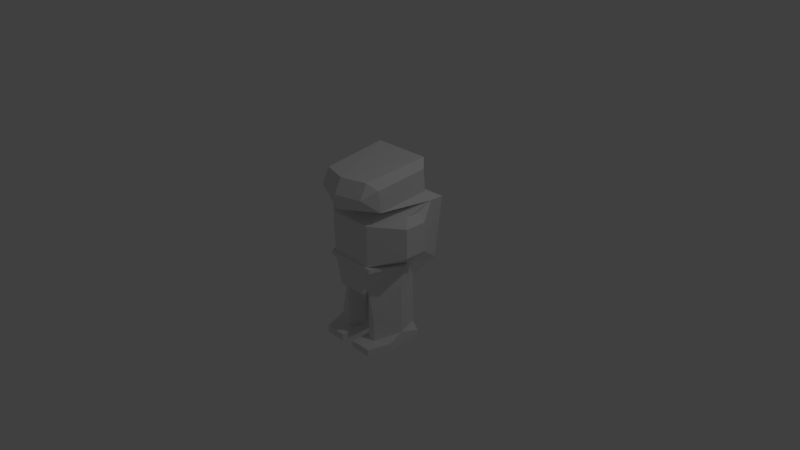 # Source: RobotSoldier.blend  (saved by Blender 2.78.0; exported with 4.5.12 LTS)
import bpy
from mathutils import Matrix  # noqa: F401  (used for matrix-valued properties, if any)

bpy.ops.wm.read_factory_settings(use_empty=True)
scene = bpy.context.scene
scene.name = 'Scene'

# ---- collections
col_collection_1 = bpy.data.collections.new('Collection 1'); scene.collection.children.link(col_collection_1)

# ---- materials (node trees are filled in below, after node groups)
mat_robometal = bpy.data.materials.new('RoboMetal')
mat_robometal.alpha_threshold = 0.0
mat_robometal.use_transparent_shadow = False
mat_robometal.roughness = 0.5
mat_robometal.line_color = (0.0, 0.0, 0.0, 1.0)

# ---- material node trees

# ---- world
world_world = bpy.data.worlds.new('World'); scene.world = world_world
world_world.color = (0.05088, 0.05088, 0.05088)
world_world.use_sun_shadow = False
world_world.sun_shadow_jitter_overblur = 0.0
world_world.cycles.sampling_method = 'MANUAL'

# ---- cameras
cam_camera = bpy.data.cameras.new('Camera')
cam_camera.clip_end = 100.0
cam_camera.lens = 35.0
cam_camera.sensor_width = 32.0
cam_camera.sensor_height = 18.0
cam_camera.ortho_scale = 7.314
cam_camera.dof.focus_distance = 0.0
cam_camera.dof.aperture_fstop = 128.0

# ---- lights
light_lamp = bpy.data.lights.new('Lamp', 'POINT')
light_lamp.transmission_factor = 0.0
light_lamp.cutoff_distance = 30.0
light_lamp.energy = 100.0
light_lamp.shadow_buffer_clip_start = 1.001
light_lamp.shadow_soft_size = 0.1
light_lamp.shadow_maximum_resolution = 0.006
light_lamp.use_absolute_resolution = True

# ---- meshes
me_cube = bpy.data.meshes.new('Cube')
me_cube.from_pydata([(0.5, 0.5, 0.9), (0.45, -0.2, 0.8), (0.5, 0.4701, 1.199), (0.45, -0.2299, 1.099), (0.6, 0.7, 0.8), (0.5, 0.7, -0.1), (0.4, 0.6, -0.2), (0.3, -0.3, 0.6), (0.35, -0.3299, 1.199), (0.4, 0.5701, 1.299), (0.2, -0.3, -0.4), (0.2, 0.6, 0.9), (0.3, 3.725e-08, 0.7), (0.35, -0.4299, 0.9985), (0.5, 0.1, -0.3), (0.4, 0.4, -0.6), (0.3, -0.2, -0.8), (0.5, 0.1, -0.7), (0.4, 0.4, -1.0), (0.3, -0.2, -1.1), (0.5, 0.1, -1.0), (0.4, 0.4, -0.3), (0.1, 0.5, -0.7), (0.1, 0.5, -1.1), (0.1, 0.5, -0.4), (0.4, -0.4, -1.1), (0.2, -0.2, -0.4), (0.6, 0.5, 0.8), (0.5, 0.2, -5.96e-08), (0.6, 0.1, 0.7), (0.6, 0.3, 0.7), (0.7, 2.235e-08, 0.6), (0.7, 0.3, 0.6), (0.7, 2.235e-08, 0.2), (0.7, 0.3, 0.2), (0.6, 0.3, 0.2), (0.4, -0.4, -1.2), (0.2, -0.2, -0.8), (0.2, -0.2, -1.1), (0.1, -0.4, -1.1), (0.1, 2.98e-08, -0.8), (0.1, 2.98e-08, -1.1), (0.1, -0.4, -1.2), (0.3, 0.5, -1.2), (0.1, 0.5, -1.2), (0.5, -0.1, -1.1), (0.5, -0.1, -1.2), (0.5, 0.4, -1.1), (0.5, 0.4, -1.2), (0.3, 0.5, -1.1), (0.2, 0.6, 1.2), (0.3, -0.3, 0.03), (0.3, -0.3, -0.03), (0.5561, 0.1172, -5.96e-08), (0.3561, -0.3228, 0.03), (0.3561, -0.3228, -0.03), (-0.5, 0.5, 0.9), (-0.45, -0.2, 0.8), (-0.5, 0.4701, 1.199), (-0.45, -0.2299, 1.099), (-0.6, 0.7, 0.8), (-0.5, 0.7, -0.1), (-0.4, 0.6, -0.2), (0.0, -0.3, -0.4), (-0.3, -0.3, 0.6), (-0.35, -0.3299, 1.199), (0.0, -0.3, 0.6), (-0.4, 0.5701, 1.299), (0.0, -0.5, 0.8), (-0.2, -0.3, -0.4), (-0.2, 0.6, 0.9), (0.0, 0.7, -0.1), (0.0, 0.7, 0.8), (0.0, 0.6, -0.2), (-0.3, 3.725e-08, 0.7), (0.0, 1.49e-08, 0.7), (0.0, 0.5701, 1.299), (0.0, -0.4299, 1.199), (-0.35, -0.4299, 0.9985), (0.0, -0.5299, 0.9985), (-0.5, 0.1, -0.3), (-0.4, 0.4, -0.6), (-0.3, -0.2, -0.8), (-0.5, 0.1, -0.7), (-0.4, 0.4, -1.0), (-0.3, -0.2, -1.1), (-0.5, 0.1, -1.0), (-0.4, 0.4, -0.3), (-0.1, 0.5, -0.7), (-0.1, 0.5, -1.1), (-0.1, 0.5, -0.4), (-0.4, -0.4, -1.1), (-0.2, -0.2, -0.4), (-0.6, 0.5, 0.8), (-0.5, 0.2, -5.96e-08), (-0.6, 0.1, 0.7), (-0.6, 0.3, 0.7), (-0.7, 2.235e-08, 0.6), (-0.7, 0.3, 0.6), (-0.7, 2.235e-08, 0.2), (-0.7, 0.3, 0.2), (-0.6, 0.3, 0.2), (0.0, 0.4, -0.2), (-0.4, -0.4, -1.2), (-0.2, -0.2, -0.8), (-0.2, -0.2, -1.1), (-0.1, -0.4, -1.1), (-0.1, 2.98e-08, -0.8), (-0.1, 2.98e-08, -1.1), (0.0, -3.353e-07, -0.4), (-0.1, -0.4, -1.2), (-0.3, 0.5, -1.2), (-0.1, 0.5, -1.2), (-0.5, -0.1, -1.1), (-0.5, -0.1, -1.2), (-0.5, 0.4, -1.1), (-0.5, 0.4, -1.2), (-0.3, 0.5, -1.1), (0.0, 0.6, 0.9), (-0.2, 0.6, 1.2), (0.0, 0.6, 1.2), (-0.3, -0.3, 0.03), (0.0, -0.3, 0.03), (-0.3, -0.3, -0.03), (0.0, -0.3, -0.03), (-0.5561, 0.1172, -5.96e-08), (-0.3561, -0.3228, 0.03), (0.0, -0.3228, 0.03), (-0.3561, -0.3228, -0.03), (0.0, -0.3228, -0.03)], [], [(1, 0, 2, 3), (16, 17, 14, 26), (3, 2, 9, 8), (72, 11, 0, 4), (71, 72, 4, 5), (7, 12, 75, 66), (1, 68, 75, 12), (0, 1, 12, 27), (76, 77, 9), (8, 77, 79, 13), (8, 13, 3), (79, 68, 13), (1, 3, 13), (68, 1, 13), (5, 6, 73, 71), (15, 17, 20, 18), (16, 19, 20, 17), (21, 14, 17, 15), (21, 15, 22, 24), (15, 18, 23, 22), (10, 26, 52), (4, 0, 27), (5, 4, 27), (29, 31, 32, 30), (7, 29, 12), (30, 27, 29), (27, 12, 29), (31, 33, 34, 32), (29, 7, 31), (30, 32, 27), (34, 35, 32), (32, 35, 27), (27, 35, 5), (26, 28, 52), (52, 55, 129, 124), (28, 35, 33), (28, 5, 35), (28, 33, 51), (14, 21, 28), (28, 21, 5), (6, 5, 21), (6, 21, 24, 73), (24, 102, 73), (19, 38, 39, 25), (16, 37, 38, 19), (37, 40, 41, 38), (22, 23, 41, 40), (24, 22, 40, 109), (40, 37, 26, 109), (16, 26, 37), (63, 109, 10), (10, 109, 26), (102, 24, 109), (39, 42, 36, 25), (42, 44, 43, 36), (39, 38, 41), (41, 23, 44), (42, 39, 41, 44), (36, 46, 45, 25), (46, 48, 47, 45), (25, 45, 19), (20, 19, 45), (45, 47, 20), (20, 47, 18), (49, 47, 48, 43), (43, 44, 23, 49), (47, 49, 18), (23, 18, 49), (33, 31, 7, 51), (63, 10, 52, 124), (33, 35, 34), (11, 118, 120, 50), (76, 9, 50, 120), (9, 2, 50), (11, 50, 2, 0), (72, 118, 11), (36, 43, 48, 46), (9, 77, 8), (66, 122, 51, 7), (55, 53, 54), (28, 26, 14), (55, 54, 127, 129), (28, 53, 55, 52), (122, 127, 54, 51), (51, 54, 53, 28), (57, 59, 58, 56), (82, 92, 80, 83), (59, 65, 67, 58), (72, 60, 56, 70), (71, 61, 60, 72), (64, 66, 75, 74), (57, 74, 75, 68), (56, 93, 74, 57), (76, 67, 77), (65, 78, 79, 77), (65, 59, 78), (79, 78, 68), (57, 78, 59), (68, 78, 57), (61, 71, 73, 62), (81, 84, 86, 83), (82, 83, 86, 85), (87, 81, 83, 80), (87, 90, 88, 81), (81, 88, 89, 84), (69, 123, 92), (60, 93, 56), (61, 93, 60), (95, 96, 98, 97), (64, 74, 95), (96, 95, 93), (93, 95, 74), (97, 98, 100, 99), (95, 97, 64), (96, 93, 98), (100, 98, 101), (98, 93, 101), (93, 61, 101), (92, 123, 94), (123, 124, 129, 128), (94, 99, 101), (94, 101, 61), (94, 121, 99), (80, 94, 87), (94, 61, 87), (62, 87, 61), (62, 73, 90, 87), (90, 73, 102), (85, 91, 106, 105), (82, 85, 105, 104), (104, 105, 108, 107), (88, 107, 108, 89), (90, 109, 107, 88), (107, 109, 92, 104), (82, 104, 92), (63, 69, 109), (69, 92, 109), (102, 109, 90), (106, 91, 103, 110), (110, 103, 111, 112), (106, 108, 105), (108, 112, 89), (110, 112, 108, 106), (103, 91, 113, 114), (114, 113, 115, 116), (91, 85, 113), (86, 113, 85), (113, 86, 115), (86, 84, 115), (117, 111, 116, 115), (111, 117, 89, 112), (115, 84, 117), (89, 117, 84), (99, 121, 64, 97), (63, 124, 123, 69), (99, 100, 101), (70, 119, 120, 118), (76, 120, 119, 67), (67, 119, 58), (70, 56, 58, 119), (72, 70, 118), (103, 114, 116, 111), (67, 65, 77), (66, 64, 121, 122), (128, 126, 125), (94, 80, 92), (128, 129, 127, 126), (94, 123, 128, 125), (122, 121, 126, 127), (121, 94, 125, 126)])
_uv = me_cube.uv_layers.new(name='UVMap')
_uv.uv.foreach_set('vector', [0.3039, 0.8787, 0.3243, 0.7166, 0.3925, 0.7219, 0.372, 0.884, 0.425, 0.4193, 0.3674, 0.3715, 0.3941, 0.284, 0.451, 0.3346, 0.4939, 0.5273, 0.5053, 0.6904, 0.4824, 0.7166, 0.4709, 0.5078, 1.0, 0.1384, 0.9806, 0.09229, 0.9579, 0.02307, 1.0, 1.375e-08, 0.1378, 0.2075, 0.1378, 4.126e-08, 0.2756, 0.0, 0.2527, 0.2075, 0.1885, 0.6903, 0.117, 0.6903, 0.117, 0.6211, 0.1885, 0.6211, 0.1344, 0.7826, 0.1344, 0.9073, 0.03821, 0.8429, 0.07641, 0.7853, 0.3243, 0.7166, 0.3039, 0.8787, 0.2756, 0.8333, 0.3044, 0.717, 0.3905, 0.7166, 0.3905, 0.485, 0.4824, 0.7166, 0.4856, 0.7397, 0.4846, 0.8204, 0.4377, 0.8204, 0.4387, 0.7397, 0.3925, 0.9066, 0.3474, 0.9308, 0.372, 0.884, 0.4377, 0.8204, 0.3925, 0.8204, 0.4387, 0.7397, 0.3039, 0.8787, 0.372, 0.884, 0.3474, 0.9308, 0.3925, 0.8204, 0.3954, 0.7166, 0.4387, 0.7397, 0.2527, 0.2075, 0.2297, 0.2298, 0.1378, 0.2298, 0.1378, 0.2075, 0.3074, 0.3322, 0.3674, 0.3715, 0.3473, 0.4372, 0.2807, 0.4197, 0.425, 0.4193, 0.405, 0.485, 0.3473, 0.4372, 0.3674, 0.3715, 0.3274, 0.2666, 0.3941, 0.284, 0.3674, 0.3715, 0.3074, 0.3322, 0.2297, 0.2512, 0.2297, 0.3204, 0.1608, 0.3443, 0.1608, 0.2751, 0.2297, 0.3204, 0.2297, 0.4126, 0.1608, 0.4365, 0.1608, 0.3443, 0.6247, 0.8643, 0.6222, 0.8414, 0.7114, 0.8547, 1.0, 1.375e-08, 0.9579, 0.02307, 0.9545, 0.0, 0.2756, 0.1997, 0.3365, 0.0, 0.3804, 0.0135, 0.09424, 0.7595, 0.1203, 0.7826, 0.0521, 0.7826, 0.04878, 0.7595, 0.1885, 0.6903, 0.09424, 0.7595, 0.117, 0.6903, 0.9775, 0.1887, 0.9886, 0.1384, 0.9886, 0.2335, 2.738e-08, 0.7595, 0.117, 0.6903, 0.09424, 0.7595, 0.9255, 0.4351, 0.9255, 0.3435, 0.9944, 0.3435, 0.9944, 0.435, 0.09424, 0.7595, 0.1885, 0.6903, 0.1203, 0.7826, 0.04878, 0.7595, 0.0521, 0.7826, 2.738e-08, 0.7595, 0.691, 0.8699, 0.7133, 0.8643, 0.7133, 0.9594, 0.4118, 0.06793, 0.3843, 0.1583, 0.3804, 0.0135, 0.3804, 0.0135, 0.3843, 0.1583, 0.2756, 0.1997, 0.6222, 0.8414, 0.7114, 0.7384, 0.7114, 0.8547, 0.9617, 0.6825, 0.9669, 0.6954, 0.9669, 0.6133, 0.9617, 0.6133, 0.3921, 0.2116, 0.3843, 0.1583, 0.451, 0.1757, 0.3921, 0.2116, 0.2756, 0.1997, 0.3843, 0.1583, 0.9545, 0.2769, 0.9069, 0.323, 0.8395, 0.2307, 0.3941, 0.284, 0.3274, 0.2666, 0.3921, 0.2116, 0.3921, 0.2116, 0.3274, 0.2666, 0.2756, 0.1997, 0.4856, 0.9477, 0.5002, 0.9193, 0.5002, 0.9906, 0.2297, 0.2298, 0.2297, 0.2512, 0.1608, 0.2751, 0.1378, 0.2298, 0.8162, 0.05075, 0.7886, 0.004566, 0.8343, 0.0, 0.7593, 0.8798, 0.7822, 0.8798, 0.8052, 0.9255, 0.7363, 0.9255, 0.1885, 0.6902, 0.2114, 0.6902, 0.2114, 0.7593, 0.1885, 0.7593, 0.6654, 0.1607, 0.7109, 0.1533, 0.7177, 0.2216, 0.6722, 0.2291, 0.823, 0.1191, 0.832, 0.2102, 0.7177, 0.2216, 0.7109, 0.1533, 0.8162, 0.05075, 0.823, 0.1191, 0.7109, 0.1533, 0.7017, 0.05924, 0.7109, 0.1533, 0.6654, 0.1607, 0.6564, 0.06966, 0.7017, 0.05924, 0.1885, 0.6902, 0.2114, 0.598, 0.2114, 0.6902, 0.691, 0.9104, 0.6222, 0.9104, 0.691, 0.8643, 0.691, 0.8643, 0.6222, 0.9104, 0.6681, 0.8643, 0.7886, 0.004566, 0.8162, 0.05075, 0.7017, 0.05924, 0.4613, 0.9935, 0.4384, 0.9935, 0.4384, 0.9242, 0.4613, 0.9242, 0.9389, 0.7416, 0.9389, 0.9491, 0.893, 0.9491, 0.87, 0.7416, 0.8052, 0.9255, 0.7822, 0.8798, 0.8052, 0.8341, 0.7177, 0.2216, 0.832, 0.2102, 0.8343, 0.2329, 0.6286, 0.2535, 0.6263, 0.2307, 0.7177, 0.2216, 0.8343, 0.2329, 0.2734, 0.598, 0.2716, 0.6673, 0.2488, 0.6677, 0.2506, 0.5983, 0.2716, 0.6673, 0.2734, 0.7827, 0.2506, 0.783, 0.2488, 0.6677, 0.7363, 0.9255, 0.7133, 0.857, 0.7593, 0.8798, 0.7133, 0.808, 0.7593, 0.8798, 0.7133, 0.857, 0.2488, 0.6677, 0.2506, 0.783, 0.2267, 0.7142, 0.9669, 0.5772, 0.9876, 0.6389, 0.9669, 0.6495, 0.2067, 0.4365, 0.2527, 0.4357, 0.2527, 0.4588, 0.2067, 0.4596, 0.2067, 0.4596, 0.1608, 0.4596, 0.1608, 0.4365, 0.2067, 0.4365, 0.2527, 0.4357, 0.2067, 0.4365, 0.2297, 0.4126, 0.1608, 0.4365, 0.2297, 0.4126, 0.2067, 0.4365, 0.8051, 0.808, 0.7133, 0.808, 0.7163, 0.7157, 0.8471, 0.7157, 0.2734, 0.5288, 0.2734, 0.5749, 0.1885, 0.598, 0.1885, 0.5288, 0.2033, 0.9084, 0.2263, 0.9776, 0.2033, 0.9776, 0.6501, 0.415, 0.6501, 0.3688, 0.7189, 0.3688, 0.7189, 0.415, 0.7418, 0.3688, 0.7418, 0.4611, 0.7189, 0.415, 0.7189, 0.3688, 0.7418, 0.4611, 0.7196, 0.4842, 0.7189, 0.415, 0.6501, 0.415, 0.7189, 0.415, 0.7196, 0.4842, 0.6509, 0.4842, 0.6263, 0.3688, 0.6501, 0.3688, 0.6501, 0.415, 0.87, 0.7416, 0.893, 0.9491, 0.8471, 0.926, 0.8471, 0.8107, 0.4824, 0.7166, 0.3905, 0.485, 0.4709, 0.5078, 0.7163, 0.6465, 0.8471, 0.6465, 0.8471, 0.7157, 0.7163, 0.7157, 0.4992, 0.9193, 0.4992, 0.8179, 0.4856, 0.9192, 0.9797, 0.88, 0.9797, 0.9984, 0.9389, 0.9369, 0.2252, 0.598, 0.2114, 0.598, 0.2114, 0.6801, 0.2252, 0.6801, 0.8471, 0.7286, 0.8659, 0.7416, 0.9669, 0.6954, 0.9617, 0.6825, 0.8395, 0.1615, 0.8343, 0.1615, 0.8343, 0.2437, 0.8395, 0.2307, 0.8395, 0.2307, 0.8343, 0.2437, 0.9355, 0.2898, 0.9545, 0.2769, 0.5336, 0.7905, 0.6017, 0.7853, 0.6222, 0.9473, 0.554, 0.9526, 0.6004, 0.06564, 0.6263, 0.1503, 0.5694, 0.201, 0.5427, 0.1134, 0.2871, 0.5273, 0.3101, 0.5078, 0.2986, 0.7166, 0.2756, 0.6904, 0.9844, 0.7416, 0.9844, 0.88, 0.9423, 0.8569, 0.965, 0.7877, 0.1378, 0.2075, 0.02297, 0.2075, 0.0, 5.501e-08, 0.1378, 4.126e-08, 0.1885, 0.5518, 0.1885, 0.6211, 0.117, 0.6211, 0.117, 0.5518, 0.01982, 0.9554, 0.0, 0.9005, 0.03821, 0.8429, 0.1344, 0.9073, 0.554, 0.9526, 0.5341, 0.9522, 0.5053, 0.8359, 0.5336, 0.7905, 0.3905, 0.7166, 0.2986, 0.7166, 0.3905, 0.485, 0.4856, 0.9012, 0.4387, 0.9012, 0.4377, 0.8204, 0.4846, 0.8204, 0.6222, 0.7626, 0.6017, 0.7853, 0.5771, 0.7384, 0.4377, 0.8204, 0.4387, 0.9012, 0.3925, 0.8204, 0.5336, 0.7905, 0.5771, 0.7384, 0.6017, 0.7853, 0.3925, 0.8204, 0.4387, 0.9012, 0.3954, 0.9242, 0.02297, 0.2075, 0.1378, 0.2075, 0.1378, 0.2298, 0.04594, 0.2298, 0.4827, 0.1527, 0.456, 0.06522, 0.5227, 0.0478, 0.5427, 0.1134, 0.6004, 0.06564, 0.5427, 0.1134, 0.5227, 0.0478, 0.5803, 0.0, 0.5027, 0.2184, 0.4827, 0.1527, 0.5427, 0.1134, 0.5694, 0.201, 0.04594, 0.2512, 0.1149, 0.2751, 0.1149, 0.3443, 0.04594, 0.3204, 0.04594, 0.3204, 0.1149, 0.3443, 0.1149, 0.4365, 0.04594, 0.4126, 0.137, 0.7826, 0.2236, 0.7922, 0.1344, 0.8055, 0.9844, 0.88, 0.9389, 0.88, 0.9423, 0.8569, 0.451, 0.2852, 0.5558, 0.4715, 0.5118, 0.485, 0.09424, 0.4826, 0.04878, 0.4826, 0.0521, 0.4596, 0.1203, 0.4596, 0.1885, 0.5518, 0.117, 0.5518, 0.09424, 0.4826, 0.9775, 0.2783, 0.9886, 0.2335, 0.9886, 0.3286, 0.0, 0.4826, 0.09424, 0.4826, 0.117, 0.5518, 0.1344, 0.9084, 0.2033, 0.9085, 0.2033, 1.0, 0.1344, 1.0, 0.09424, 0.4826, 0.1203, 0.4596, 0.1885, 0.5518, 0.04878, 0.4826, 0.0, 0.4826, 0.0521, 0.4596, 0.9899, 0.485, 0.9899, 0.5772, 0.9669, 0.485, 0.5871, 0.417, 0.5558, 0.4715, 0.5596, 0.3267, 0.5558, 0.4715, 0.451, 0.2852, 0.5596, 0.3267, 0.1344, 0.8055, 0.2236, 0.7922, 0.2236, 0.9084, 0.9617, 0.544, 0.9617, 0.6133, 0.9669, 0.6133, 0.9669, 0.5311, 0.5675, 0.2733, 0.6263, 0.3093, 0.5596, 0.3267, 0.5675, 0.2733, 0.5596, 0.3267, 0.451, 0.2852, 0.9545, 0.04614, 0.8395, 0.09229, 0.9069, 0.0, 0.5694, 0.201, 0.5675, 0.2733, 0.5027, 0.2184, 0.5675, 0.2733, 0.451, 0.2852, 0.5027, 0.2184, 0.4613, 0.967, 0.4759, 0.9242, 0.4759, 0.9955, 0.04594, 0.2298, 0.1378, 0.2298, 0.1149, 0.2751, 0.04594, 0.2512, 0.6952, 0.6877, 0.7133, 0.7384, 0.6676, 0.7339, 0.8796, 0.3891, 0.8566, 0.3435, 0.9255, 0.3435, 0.9026, 0.3891, 0.9545, 0.2076, 0.9545, 0.1384, 0.9775, 0.1384, 0.9775, 0.2076, 0.5445, 0.5777, 0.5513, 0.5094, 0.5968, 0.5169, 0.59, 0.5852, 0.702, 0.6194, 0.59, 0.5852, 0.5968, 0.5169, 0.7111, 0.5283, 0.6952, 0.6877, 0.5807, 0.6792, 0.59, 0.5852, 0.702, 0.6194, 0.59, 0.5852, 0.5807, 0.6792, 0.5354, 0.6688, 0.5445, 0.5777, 0.9545, 0.2076, 0.9775, 0.2076, 0.9775, 0.2998, 0.691, 0.9104, 0.691, 0.9566, 0.6222, 0.9104, 0.691, 0.9566, 0.6681, 0.9566, 0.6222, 0.9104, 0.6676, 0.7339, 0.5807, 0.6792, 0.6952, 0.6877, 0.4384, 0.9242, 0.4384, 0.9935, 0.4154, 0.9935, 0.4154, 0.9242, 0.7418, 0.2535, 0.8107, 0.2535, 0.7877, 0.461, 0.7418, 0.461, 0.9255, 0.3435, 0.9255, 0.4348, 0.9026, 0.3891, 0.5968, 0.5169, 0.7133, 0.5055, 0.7111, 0.5283, 0.5076, 0.485, 0.7133, 0.5055, 0.5968, 0.5169, 0.5053, 0.5077, 0.2734, 0.9681, 0.2506, 0.9677, 0.2488, 0.8984, 0.2716, 0.8987, 0.2716, 0.8987, 0.2488, 0.8984, 0.2506, 0.783, 0.2734, 0.7834, 0.8566, 0.3435, 0.8796, 0.3891, 0.8337, 0.412, 0.8337, 0.461, 0.8337, 0.412, 0.8796, 0.3891, 0.2488, 0.8984, 0.2267, 0.8519, 0.2506, 0.783, 0.9876, 0.6495, 0.9876, 0.7217, 0.9669, 0.7112, 0.06891, 0.4365, 0.06891, 0.4596, 0.02297, 0.4588, 0.02297, 0.4357, 0.06891, 0.4596, 0.06891, 0.4365, 0.1149, 0.4365, 0.1149, 0.4596, 0.02297, 0.4357, 0.04594, 0.4126, 0.06891, 0.4365, 0.1149, 0.4365, 0.06891, 0.4365, 0.04594, 0.4126, 0.8051, 0.485, 0.8471, 0.5773, 0.7163, 0.5773, 0.7133, 0.485, 0.2734, 0.5288, 0.1885, 0.5288, 0.1885, 0.4596, 0.2734, 0.4826, 0.4154, 0.9242, 0.4154, 0.9934, 0.3925, 0.9934, 0.6501, 0.3227, 0.7189, 0.3227, 0.7189, 0.3688, 0.6501, 0.3688, 0.7418, 0.3688, 0.7189, 0.3688, 0.7189, 0.3227, 0.7418, 0.2765, 0.7418, 0.2765, 0.7189, 0.3227, 0.7196, 0.2535, 0.6501, 0.3227, 0.6509, 0.2535, 0.7196, 0.2535, 0.7189, 0.3227, 0.6263, 0.3688, 0.6501, 0.3227, 0.6501, 0.3688, 0.8107, 0.2535, 0.8337, 0.3226, 0.8337, 0.4379, 0.7877, 0.461, 0.2986, 0.7166, 0.3101, 0.5078, 0.3905, 0.485, 0.7163, 0.6465, 0.7163, 0.5773, 0.8471, 0.5773, 0.8471, 0.6465, 0.4856, 0.8179, 0.4992, 0.8179, 0.4865, 0.7166, 0.8052, 0.808, 0.846, 0.8649, 0.8052, 0.9264, 0.2252, 0.7623, 0.2252, 0.6801, 0.2114, 0.6801, 0.2114, 0.7623, 0.8471, 0.4979, 0.9617, 0.544, 0.9669, 0.5311, 0.8659, 0.485, 0.8395, 0.1615, 0.8395, 0.09229, 0.8343, 0.07935, 0.8343, 0.1615, 0.8395, 0.09229, 0.9545, 0.04614, 0.9355, 0.03321, 0.8343, 0.07935])
me_cube.materials.append(mat_robometal)
me_cube.use_remesh_preserve_volume = False
me_cube.use_remesh_preserve_attributes = False
me_cube.use_mirror_vertex_groups = False
me_cube.update()

# ---- objects
ob_robotsoldier = bpy.data.objects.new('RobotSoldier', me_cube)
ob_lamp = bpy.data.objects.new('Lamp', light_lamp)
ob_camera = bpy.data.objects.new('Camera', cam_camera)

# ---- transforms, parenting, visibility, modifiers, constraints
ob_robotsoldier.location = (0.0, 0.0, 0.0)
ob_robotsoldier.lock_rotations_4d = False
ob_robotsoldier.empty_display_type = 'ARROWS'
ob_robotsoldier.lineart.crease_threshold = 0.0
ob_lamp.location = (4.076, 1.005, 5.904)
ob_lamp.rotation_euler = (0.6503, 0.05522, 1.866)
ob_lamp.lock_rotations_4d = False
ob_lamp.empty_display_type = 'ARROWS'
ob_lamp.color = (0.0, 0.0, 0.0, 0.0)
ob_lamp.lineart.crease_threshold = 0.0
ob_camera.location = (7.481, -6.508, 5.344)
ob_camera.rotation_euler = (1.109, 0.0, 0.8149)
ob_camera.lock_rotations_4d = False
ob_camera.empty_display_type = 'ARROWS'
ob_camera.color = (0.0, 0.0, 0.0, 0.0)
ob_camera.display_type = 'WIRE'
ob_camera.lineart.crease_threshold = 0.0

# ---- collection membership
col_collection_1.objects.link(ob_robotsoldier)
col_collection_1.objects.link(ob_lamp)
col_collection_1.objects.link(ob_camera)

# ---- scene / render settings (as saved in the file)
scene.camera = ob_camera
scene.frame_start = 1; scene.frame_end = 250; scene.frame_set(1)
scene.render.engine = 'BLENDER_EEVEE_NEXT'
scene.render.resolution_percentage = 50
scene.render.dither_intensity = 0.0
scene.cycles.use_denoising = False
scene.cycles.samples = 128
scene.cycles.sampling_pattern = 'TABULATED_SOBOL'
scene.cycles.light_sampling_threshold = 0.0
scene.cycles.use_adaptive_sampling = False
scene.cycles.use_light_tree = False
scene.cycles.blur_glossy = 0.0
scene.cycles.sample_clamp_indirect = 0.0
scene.view_settings.view_transform = 'Standard'
bpy.context.view_layer.update()

